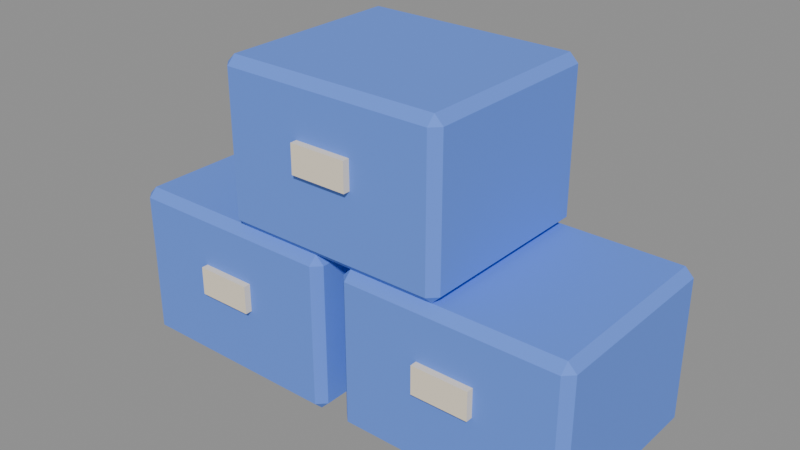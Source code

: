 # Source: model.blend  (saved by Blender 5.2.45; exported with 4.5.12 LTS)
import bpy
from mathutils import Matrix  # noqa: F401  (used for matrix-valued properties, if any)

bpy.ops.wm.read_factory_settings(use_empty=True)
scene = bpy.context.scene
scene.name = 'Scene'

# ---- images (referenced by path relative to the original .blend; pixels are not part of the script)
import os
ASSET_DIR = os.environ.get("B2B_ASSET_DIR", "")  # directory of the original .blend (textures are referenced by path, not embedded)
HERE = os.path.dirname(os.path.abspath(__file__))  # packed textures are extracted next to this script under _unpacked/

def load_image(name, relpath, width, height, colorspace="sRGB"):
    """Load a texture the original file referenced (path relative to the .blend, or extracted next to this script)."""
    p = next((c for c in (os.path.join(HERE, relpath), os.path.join(ASSET_DIR, relpath)) if relpath and os.path.exists(c)), "")
    if p:
        img = bpy.data.images.load(p, check_existing=True)
        img.name = name
    else:  # same state as the original file: an image datablock whose file is absent (Cycles renders it pink)
        img = bpy.data.images.new(name, width, height)
        img.source = "FILE"
        img.filepath = "//" + (relpath or name)
    img.colorspace_settings.name = colorspace
    return img
img_palette_png = load_image('palette.png', '_unpacked/palette.cadebe72.png', 2508, 2508, 'sRGB')

# ---- materials (node trees are filled in below, after node groups)
mat_sharedpalette_v001 = bpy.data.materials.new('SharedPalette_v001')

# ---- material node trees
mat_sharedpalette_v001.use_nodes = True; mat_sharedpalette_v001.node_tree.nodes.clear()
_N = mat_sharedpalette_v001.node_tree.nodes; _L = mat_sharedpalette_v001.node_tree.links
n0 = _N.new('ShaderNodeBsdfPrincipled'); n0.name = 'Principled BSDF'; n0.location = (-200, 100)
n0.inputs[2].default_value = 0.8
n0.inputs[10].default_value = 0.005
n1 = _N.new('ShaderNodeOutputMaterial'); n1.name = 'Material Output'; n1.location = (200, 100)
n2 = _N.new('ShaderNodeTexImage'); n2.name = 'Image Texture'; n2.location = (0, 0)
n2.image = img_palette_png
n2.interpolation = 'Closest'
_L.new(n0.outputs[0], n1.inputs[0])
_L.new(n2.outputs[0], n0.inputs[0])
n1.is_active_output = True

# ---- meshes
me_cube = bpy.data.meshes.new('Cube')
me_cube.from_pydata([(-0.185, -0.16, -0.14), (-0.185, -0.175, -0.125), (-0.2, -0.16, -0.125), (-0.185, -0.175, 0.125), (-0.185, -0.16, 0.14), (-0.2, -0.16, 0.125), (-0.185, 0.16, -0.14), (-0.2, 0.16, -0.125), (-0.185, 0.175, -0.125), (-0.185, 0.16, 0.14), (-0.185, 0.175, 0.125), (-0.2, 0.16, 0.125), (0.185, -0.16, -0.14), (0.2, -0.16, -0.125), (0.185, -0.175, -0.125), (0.185, -0.16, 0.14), (0.185, -0.175, 0.125), (0.2, -0.16, 0.125), (0.185, 0.16, -0.14), (0.185, 0.175, -0.125), (0.2, 0.16, -0.125), (0.185, 0.16, 0.14), (0.2, 0.16, 0.125), (0.185, 0.175, 0.125)], [], [(0, 1, 2), (3, 4, 5), (6, 7, 8), (9, 10, 11), (12, 13, 14), (15, 16, 17), (18, 19, 20), (21, 22, 23), (6, 0, 2, 7), (1, 3, 5, 2), (4, 9, 11, 5), (10, 8, 7, 11), (18, 6, 8, 19), (9, 21, 23, 10), (22, 20, 19, 23), (12, 18, 20, 13), (21, 15, 17, 22), (16, 14, 13, 17), (0, 12, 14, 1), (15, 4, 3, 16), (6, 18, 12, 0), (2, 5, 11, 7), (14, 16, 3, 1), (21, 9, 4, 15), (8, 10, 23, 19), (20, 22, 17, 13)])
_uv = me_cube.uv_layers.new(name='UVMap')
_uv.uv.foreach_set('vector', [0.3906, 0.7031, 0.3906, 0.7031, 0.3906, 0.7031, 0.3906, 0.7031, 0.3906, 0.7031, 0.3906, 0.7031, 0.3906, 0.7031, 0.3906, 0.7031, 0.3906, 0.7031, 0.3906, 0.7031, 0.3906, 0.7031, 0.3906, 0.7031, 0.3906, 0.7031, 0.3906, 0.7031, 0.3906, 0.7031, 0.3906, 0.7031, 0.3906, 0.7031, 0.3906, 0.7031, 0.3906, 0.7031, 0.3906, 0.7031, 0.3906, 0.7031, 0.3906, 0.7031, 0.3906, 0.7031, 0.3906, 0.7031, 0.3906, 0.7031, 0.3906, 0.7031, 0.3906, 0.7031, 0.3906, 0.7031, 0.3906, 0.7031, 0.3906, 0.7031, 0.3906, 0.7031, 0.3906, 0.7031, 0.3906, 0.7031, 0.3906, 0.7031, 0.3906, 0.7031, 0.3906, 0.7031, 0.3906, 0.7031, 0.3906, 0.7031, 0.3906, 0.7031, 0.3906, 0.7031, 0.3906, 0.7031, 0.3906, 0.7031, 0.3906, 0.7031, 0.3906, 0.7031, 0.3906, 0.7031, 0.3906, 0.7031, 0.3906, 0.7031, 0.3906, 0.7031, 0.3906, 0.7031, 0.3906, 0.7031, 0.3906, 0.7031, 0.3906, 0.7031, 0.3906, 0.7031, 0.3906, 0.7031, 0.3906, 0.7031, 0.3906, 0.7031, 0.3906, 0.7031, 0.3906, 0.7031, 0.3906, 0.7031, 0.3906, 0.7031, 0.3906, 0.7031, 0.3906, 0.7031, 0.3906, 0.7031, 0.3906, 0.7031, 0.3906, 0.7031, 0.3906, 0.7031, 0.3906, 0.7031, 0.3906, 0.7031, 0.3906, 0.7031, 0.3906, 0.7031, 0.3906, 0.7031, 0.3906, 0.7031, 0.3906, 0.7031, 0.3906, 0.7031, 0.3906, 0.7031, 0.3906, 0.7031, 0.3906, 0.7031, 0.3906, 0.7031, 0.3906, 0.7031, 0.3906, 0.7031, 0.3906, 0.7031, 0.3906, 0.7031, 0.3906, 0.7031, 0.3906, 0.7031, 0.3906, 0.7031, 0.3906, 0.7031, 0.3906, 0.7031, 0.3906, 0.7031, 0.3906, 0.7031, 0.3906, 0.7031, 0.3906, 0.7031, 0.3906, 0.7031, 0.3906, 0.7031, 0.3906, 0.7031, 0.3906, 0.7031, 0.3906, 0.7031])
me_cube.materials.append(mat_sharedpalette_v001)
me_cube.update()
me_cube_001 = bpy.data.meshes.new('Cube.001')
me_cube_001.from_pydata([(-0.05, -0.007, -0.025), (-0.05, -0.007, 0.025), (-0.05, 0.007, -0.025), (-0.05, 0.007, 0.025), (0.05, -0.007, -0.025), (0.05, -0.007, 0.025), (0.05, 0.007, -0.025), (0.05, 0.007, 0.025)], [], [(0, 1, 3, 2), (2, 3, 7, 6), (6, 7, 5, 4), (4, 5, 1, 0), (2, 6, 4, 0), (7, 3, 1, 5)])
_uv = me_cube_001.uv_layers.new(name='UVMap')
_uv.uv.foreach_set('vector', [0.01575, 0.578, 0.01575, 0.578, 0.01575, 0.578, 0.01575, 0.578, 0.01575, 0.578, 0.01575, 0.578, 0.01575, 0.578, 0.01575, 0.578, 0.01575, 0.578, 0.01575, 0.578, 0.01575, 0.578, 0.01575, 0.578, 0.01575, 0.578, 0.01575, 0.578, 0.01575, 0.578, 0.01575, 0.578, 0.01575, 0.578, 0.01575, 0.578, 0.01575, 0.578, 0.01575, 0.578, 0.01575, 0.578, 0.01575, 0.578, 0.01575, 0.578, 0.01575, 0.578])
me_cube_001.materials.append(mat_sharedpalette_v001)
me_cube_001.update()
me_cube_002 = bpy.data.meshes.new('Cube.002')
me_cube_002.from_pydata([(-0.185, -0.16, -0.14), (-0.185, -0.175, -0.125), (-0.2, -0.16, -0.125), (-0.185, -0.175, 0.125), (-0.185, -0.16, 0.14), (-0.2, -0.16, 0.125), (-0.185, 0.16, -0.14), (-0.2, 0.16, -0.125), (-0.185, 0.175, -0.125), (-0.185, 0.16, 0.14), (-0.185, 0.175, 0.125), (-0.2, 0.16, 0.125), (0.185, -0.16, -0.14), (0.2, -0.16, -0.125), (0.185, -0.175, -0.125), (0.185, -0.16, 0.14), (0.185, -0.175, 0.125), (0.2, -0.16, 0.125), (0.185, 0.16, -0.14), (0.185, 0.175, -0.125), (0.2, 0.16, -0.125), (0.185, 0.16, 0.14), (0.2, 0.16, 0.125), (0.185, 0.175, 0.125)], [], [(0, 1, 2), (3, 4, 5), (6, 7, 8), (9, 10, 11), (12, 13, 14), (15, 16, 17), (18, 19, 20), (21, 22, 23), (6, 0, 2, 7), (1, 3, 5, 2), (4, 9, 11, 5), (10, 8, 7, 11), (18, 6, 8, 19), (9, 21, 23, 10), (22, 20, 19, 23), (12, 18, 20, 13), (21, 15, 17, 22), (16, 14, 13, 17), (0, 12, 14, 1), (15, 4, 3, 16), (6, 18, 12, 0), (2, 5, 11, 7), (14, 16, 3, 1), (21, 9, 4, 15), (8, 10, 23, 19), (20, 22, 17, 13)])
_uv = me_cube_002.uv_layers.new(name='UVMap')
_uv.uv.foreach_set('vector', [0.3906, 0.7031, 0.3906, 0.7031, 0.3906, 0.7031, 0.3906, 0.7031, 0.3906, 0.7031, 0.3906, 0.7031, 0.3906, 0.7031, 0.3906, 0.7031, 0.3906, 0.7031, 0.3906, 0.7031, 0.3906, 0.7031, 0.3906, 0.7031, 0.3906, 0.7031, 0.3906, 0.7031, 0.3906, 0.7031, 0.3906, 0.7031, 0.3906, 0.7031, 0.3906, 0.7031, 0.3906, 0.7031, 0.3906, 0.7031, 0.3906, 0.7031, 0.3906, 0.7031, 0.3906, 0.7031, 0.3906, 0.7031, 0.3906, 0.7031, 0.3906, 0.7031, 0.3906, 0.7031, 0.3906, 0.7031, 0.3906, 0.7031, 0.3906, 0.7031, 0.3906, 0.7031, 0.3906, 0.7031, 0.3906, 0.7031, 0.3906, 0.7031, 0.3906, 0.7031, 0.3906, 0.7031, 0.3906, 0.7031, 0.3906, 0.7031, 0.3906, 0.7031, 0.3906, 0.7031, 0.3906, 0.7031, 0.3906, 0.7031, 0.3906, 0.7031, 0.3906, 0.7031, 0.3906, 0.7031, 0.3906, 0.7031, 0.3906, 0.7031, 0.3906, 0.7031, 0.3906, 0.7031, 0.3906, 0.7031, 0.3906, 0.7031, 0.3906, 0.7031, 0.3906, 0.7031, 0.3906, 0.7031, 0.3906, 0.7031, 0.3906, 0.7031, 0.3906, 0.7031, 0.3906, 0.7031, 0.3906, 0.7031, 0.3906, 0.7031, 0.3906, 0.7031, 0.3906, 0.7031, 0.3906, 0.7031, 0.3906, 0.7031, 0.3906, 0.7031, 0.3906, 0.7031, 0.3906, 0.7031, 0.3906, 0.7031, 0.3906, 0.7031, 0.3906, 0.7031, 0.3906, 0.7031, 0.3906, 0.7031, 0.3906, 0.7031, 0.3906, 0.7031, 0.3906, 0.7031, 0.3906, 0.7031, 0.3906, 0.7031, 0.3906, 0.7031, 0.3906, 0.7031, 0.3906, 0.7031, 0.3906, 0.7031, 0.3906, 0.7031, 0.3906, 0.7031, 0.3906, 0.7031, 0.3906, 0.7031, 0.3906, 0.7031, 0.3906, 0.7031, 0.3906, 0.7031, 0.3906, 0.7031, 0.3906, 0.7031, 0.3906, 0.7031, 0.3906, 0.7031, 0.3906, 0.7031, 0.3906, 0.7031, 0.3906, 0.7031, 0.3906, 0.7031])
me_cube_002.materials.append(mat_sharedpalette_v001)
me_cube_002.update()
me_cube_003 = bpy.data.meshes.new('Cube.003')
me_cube_003.from_pydata([(-0.05, -0.007, -0.025), (-0.05, -0.007, 0.025), (-0.05, 0.007, -0.025), (-0.05, 0.007, 0.025), (0.05, -0.007, -0.025), (0.05, -0.007, 0.025), (0.05, 0.007, -0.025), (0.05, 0.007, 0.025)], [], [(0, 1, 3, 2), (2, 3, 7, 6), (6, 7, 5, 4), (4, 5, 1, 0), (2, 6, 4, 0), (7, 3, 1, 5)])
_uv = me_cube_003.uv_layers.new(name='UVMap')
_uv.uv.foreach_set('vector', [0.01575, 0.578, 0.01575, 0.578, 0.01575, 0.578, 0.01575, 0.578, 0.01575, 0.578, 0.01575, 0.578, 0.01575, 0.578, 0.01575, 0.578, 0.01575, 0.578, 0.01575, 0.578, 0.01575, 0.578, 0.01575, 0.578, 0.01575, 0.578, 0.01575, 0.578, 0.01575, 0.578, 0.01575, 0.578, 0.01575, 0.578, 0.01575, 0.578, 0.01575, 0.578, 0.01575, 0.578, 0.01575, 0.578, 0.01575, 0.578, 0.01575, 0.578, 0.01575, 0.578])
me_cube_003.materials.append(mat_sharedpalette_v001)
me_cube_003.update()
me_cube_004 = bpy.data.meshes.new('Cube.004')
me_cube_004.from_pydata([(-0.185, -0.16, -0.14), (-0.185, -0.175, -0.125), (-0.2, -0.16, -0.125), (-0.185, -0.175, 0.125), (-0.185, -0.16, 0.14), (-0.2, -0.16, 0.125), (-0.185, 0.16, -0.14), (-0.2, 0.16, -0.125), (-0.185, 0.175, -0.125), (-0.185, 0.16, 0.14), (-0.185, 0.175, 0.125), (-0.2, 0.16, 0.125), (0.185, -0.16, -0.14), (0.2, -0.16, -0.125), (0.185, -0.175, -0.125), (0.185, -0.16, 0.14), (0.185, -0.175, 0.125), (0.2, -0.16, 0.125), (0.185, 0.16, -0.14), (0.185, 0.175, -0.125), (0.2, 0.16, -0.125), (0.185, 0.16, 0.14), (0.2, 0.16, 0.125), (0.185, 0.175, 0.125)], [], [(0, 1, 2), (3, 4, 5), (6, 7, 8), (9, 10, 11), (12, 13, 14), (15, 16, 17), (18, 19, 20), (21, 22, 23), (6, 0, 2, 7), (1, 3, 5, 2), (4, 9, 11, 5), (10, 8, 7, 11), (18, 6, 8, 19), (9, 21, 23, 10), (22, 20, 19, 23), (12, 18, 20, 13), (21, 15, 17, 22), (16, 14, 13, 17), (0, 12, 14, 1), (15, 4, 3, 16), (6, 18, 12, 0), (2, 5, 11, 7), (14, 16, 3, 1), (21, 9, 4, 15), (8, 10, 23, 19), (20, 22, 17, 13)])
_uv = me_cube_004.uv_layers.new(name='UVMap')
_uv.uv.foreach_set('vector', [0.3906, 0.7031, 0.3906, 0.7031, 0.3906, 0.7031, 0.3906, 0.7031, 0.3906, 0.7031, 0.3906, 0.7031, 0.3906, 0.7031, 0.3906, 0.7031, 0.3906, 0.7031, 0.3906, 0.7031, 0.3906, 0.7031, 0.3906, 0.7031, 0.3906, 0.7031, 0.3906, 0.7031, 0.3906, 0.7031, 0.3906, 0.7031, 0.3906, 0.7031, 0.3906, 0.7031, 0.3906, 0.7031, 0.3906, 0.7031, 0.3906, 0.7031, 0.3906, 0.7031, 0.3906, 0.7031, 0.3906, 0.7031, 0.3906, 0.7031, 0.3906, 0.7031, 0.3906, 0.7031, 0.3906, 0.7031, 0.3906, 0.7031, 0.3906, 0.7031, 0.3906, 0.7031, 0.3906, 0.7031, 0.3906, 0.7031, 0.3906, 0.7031, 0.3906, 0.7031, 0.3906, 0.7031, 0.3906, 0.7031, 0.3906, 0.7031, 0.3906, 0.7031, 0.3906, 0.7031, 0.3906, 0.7031, 0.3906, 0.7031, 0.3906, 0.7031, 0.3906, 0.7031, 0.3906, 0.7031, 0.3906, 0.7031, 0.3906, 0.7031, 0.3906, 0.7031, 0.3906, 0.7031, 0.3906, 0.7031, 0.3906, 0.7031, 0.3906, 0.7031, 0.3906, 0.7031, 0.3906, 0.7031, 0.3906, 0.7031, 0.3906, 0.7031, 0.3906, 0.7031, 0.3906, 0.7031, 0.3906, 0.7031, 0.3906, 0.7031, 0.3906, 0.7031, 0.3906, 0.7031, 0.3906, 0.7031, 0.3906, 0.7031, 0.3906, 0.7031, 0.3906, 0.7031, 0.3906, 0.7031, 0.3906, 0.7031, 0.3906, 0.7031, 0.3906, 0.7031, 0.3906, 0.7031, 0.3906, 0.7031, 0.3906, 0.7031, 0.3906, 0.7031, 0.3906, 0.7031, 0.3906, 0.7031, 0.3906, 0.7031, 0.3906, 0.7031, 0.3906, 0.7031, 0.3906, 0.7031, 0.3906, 0.7031, 0.3906, 0.7031, 0.3906, 0.7031, 0.3906, 0.7031, 0.3906, 0.7031, 0.3906, 0.7031, 0.3906, 0.7031, 0.3906, 0.7031, 0.3906, 0.7031, 0.3906, 0.7031, 0.3906, 0.7031, 0.3906, 0.7031, 0.3906, 0.7031, 0.3906, 0.7031, 0.3906, 0.7031, 0.3906, 0.7031])
me_cube_004.materials.append(mat_sharedpalette_v001)
me_cube_004.update()
me_cube_005 = bpy.data.meshes.new('Cube.005')
me_cube_005.from_pydata([(-0.05, -0.007, -0.025), (-0.05, -0.007, 0.025), (-0.05, 0.007, -0.025), (-0.05, 0.007, 0.025), (0.05, -0.007, -0.025), (0.05, -0.007, 0.025), (0.05, 0.007, -0.025), (0.05, 0.007, 0.025)], [], [(0, 1, 3, 2), (2, 3, 7, 6), (6, 7, 5, 4), (4, 5, 1, 0), (2, 6, 4, 0), (7, 3, 1, 5)])
_uv = me_cube_005.uv_layers.new(name='UVMap')
_uv.uv.foreach_set('vector', [0.01575, 0.578, 0.01575, 0.578, 0.01575, 0.578, 0.01575, 0.578, 0.01575, 0.578, 0.01575, 0.578, 0.01575, 0.578, 0.01575, 0.578, 0.01575, 0.578, 0.01575, 0.578, 0.01575, 0.578, 0.01575, 0.578, 0.01575, 0.578, 0.01575, 0.578, 0.01575, 0.578, 0.01575, 0.578, 0.01575, 0.578, 0.01575, 0.578, 0.01575, 0.578, 0.01575, 0.578, 0.01575, 0.578, 0.01575, 0.578, 0.01575, 0.578, 0.01575, 0.578])
me_cube_005.materials.append(mat_sharedpalette_v001)
me_cube_005.update()

# ---- objects
ob_stacked_case = bpy.data.objects.new('Stacked case', me_cube)
ob_case_label = bpy.data.objects.new('Case label', me_cube_001)
ob_stacked_case_001 = bpy.data.objects.new('Stacked case.001', me_cube_002)
ob_case_label_001 = bpy.data.objects.new('Case label.001', me_cube_003)
ob_stacked_case_002 = bpy.data.objects.new('Stacked case.002', me_cube_004)
ob_case_label_002 = bpy.data.objects.new('Case label.002', me_cube_005)

# ---- transforms, parenting, visibility, modifiers, constraints
ob_stacked_case.location = (-0.22, 0.0, 0.16)
ob_case_label.location = (-0.22, -0.18, 0.18)
ob_stacked_case_001.location = (0.22, 0.0, 0.16)
ob_case_label_001.location = (0.22, -0.18, 0.18)
ob_stacked_case_002.location = (0.0, 0.0, 0.44)
ob_case_label_002.location = (0.0, -0.18, 0.46)

# ---- collection membership
scene.collection.objects.link(ob_stacked_case)
scene.collection.objects.link(ob_case_label)
scene.collection.objects.link(ob_stacked_case_001)
scene.collection.objects.link(ob_case_label_001)
scene.collection.objects.link(ob_stacked_case_002)
scene.collection.objects.link(ob_case_label_002)

# ---- scene / render settings (as saved in the file)
scene.frame_start = 1; scene.frame_end = 250; scene.frame_set(1)
scene.render.engine = 'BLENDER_EEVEE_NEXT'
scene.render.bake_bias = 0.0
scene.render.bake_samples = 0
scene.render.compositor_device = 'GPU'
scene.eevee.use_volume_custom_range = False
scene.eevee.fast_gi_thickness_near = 0.1
scene.eevee.fast_gi_thickness_far = 0.0
scene.eevee.ray_tracing_options.screen_trace_thickness = 0.1
bpy.context.view_layer.update()

# ---- added for rendering (the .blend has no active camera and no usable light): camera, sun + grey world if the file has none
cam_auto = bpy.data.cameras.new('AutoCamera')
cam_auto.lens = 50.0
cam_auto.sensor_width = 36.0
cam_auto.clip_end = 1000.0
ob_auto_camera = bpy.data.objects.new('AutoCamera', cam_auto)
scene.collection.objects.link(ob_auto_camera)
ob_auto_camera.location = (0.992298, -1.19676, 1.09384)
ob_auto_camera.rotation_euler = (1.09748, -7.21219e-08, 0.694738)
scene.camera = ob_auto_camera
light_auto_sun = bpy.data.lights.new('AutoSun', 'SUN')
light_auto_sun.energy = 3.0
light_auto_sun.angle = 0.0523599
ob_auto_sun = bpy.data.objects.new('AutoSun', light_auto_sun)
scene.collection.objects.link(ob_auto_sun)
ob_auto_sun.rotation_euler = (0.872665, 0.174533, 0.523599)
if scene.world is None:
    world_auto = bpy.data.worlds.new('AutoWorld')
    world_auto.color = (0.3, 0.3, 0.3)
    scene.world = world_auto
bpy.context.view_layer.update()
